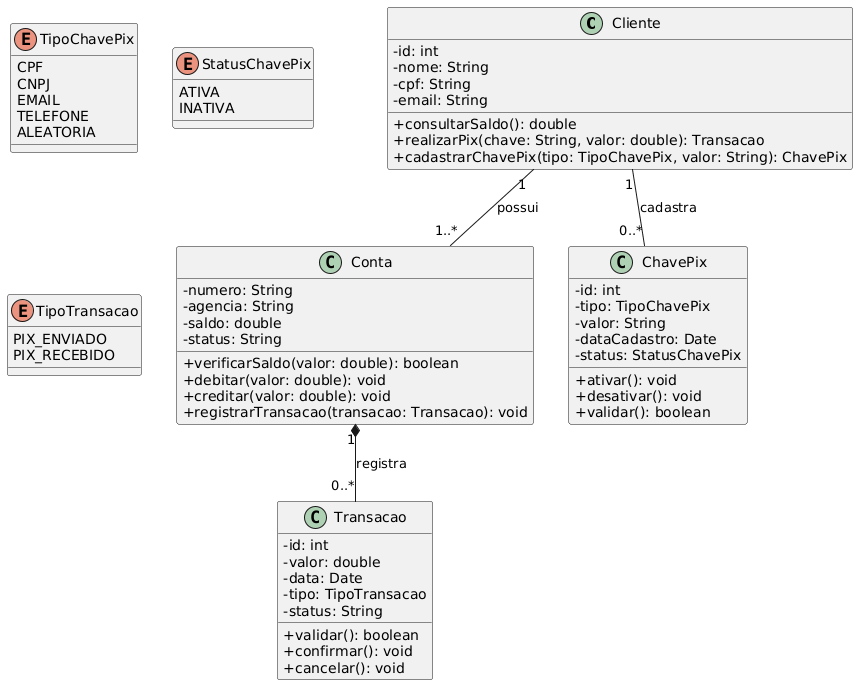

The diagram above was rendered by PlantUML. Its source (embedded in the PNG):
@startuml
skinparam classAttributeIconSize 0

class Cliente {
    -id: int
    -nome: String
    -cpf: String
    -email: String
    +consultarSaldo(): double
    +realizarPix(chave: String, valor: double): Transacao
    +cadastrarChavePix(tipo: TipoChavePix, valor: String): ChavePix
}

class Conta {
    -numero: String
    -agencia: String
    -saldo: double
    -status: String
    +verificarSaldo(valor: double): boolean
    +debitar(valor: double): void
    +creditar(valor: double): void
    +registrarTransacao(transacao: Transacao): void
}

class Transacao {
    -id: int
    -valor: double
    -data: Date
    -tipo: TipoTransacao
    -status: String
    +validar(): boolean
    +confirmar(): void
    +cancelar(): void
}

class ChavePix {
    -id: int
    -tipo: TipoChavePix
    -valor: String
    -dataCadastro: Date
    -status: StatusChavePix
    +ativar(): void
    +desativar(): void
    +validar(): boolean
}

enum TipoChavePix {
    CPF
    CNPJ
    EMAIL
    TELEFONE
    ALEATORIA
}

enum StatusChavePix {
    ATIVA
    INATIVA
}

enum TipoTransacao {
    PIX_ENVIADO
    PIX_RECEBIDO
}

Cliente "1" -- "1..*" Conta : possui
Cliente "1" -- "0..*" ChavePix : cadastra
Conta "1" *-- "0..*" Transacao : registra
@enduml